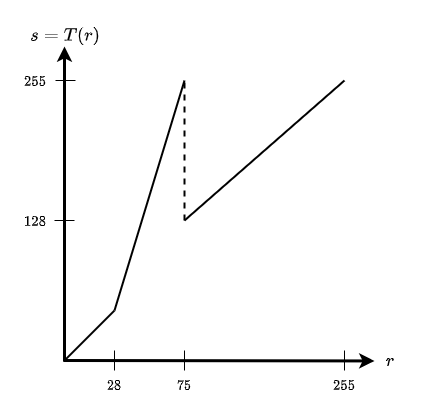

The diagram above was exported from draw.io. Its source (the exported page's mxGraphModel, read from the mxfile embedded in the PNG):
<mxGraphModel dx="1422" dy="857" grid="1" gridSize="10" guides="1" tooltips="1" connect="1" arrows="1" fold="1" page="1" pageScale="1" pageWidth="850" pageHeight="1100" math="1" shadow="0">
  <root>
    <mxCell id="0" />
    <mxCell id="1" parent="0" />
    <object label="" y-axis="y-axis" id="mSvSniaHhd6kPGJ4vZuD-1">
      <mxCell style="endArrow=classic;html=1;rounded=0;strokeWidth=3;fontFamily=Helvetica;" parent="1" edge="1">
        <mxGeometry width="50" height="50" relative="1" as="geometry">
          <mxPoint x="400" y="361" as="sourcePoint" />
          <mxPoint x="400" y="46" as="targetPoint" />
        </mxGeometry>
      </mxCell>
    </object>
    <mxCell id="mSvSniaHhd6kPGJ4vZuD-2" value="" style="endArrow=classic;html=1;rounded=0;strokeWidth=3;" parent="1" edge="1">
      <mxGeometry width="50" height="50" relative="1" as="geometry">
        <mxPoint x="399" y="360" as="sourcePoint" />
        <mxPoint x="710" y="360.4405099150142" as="targetPoint" />
      </mxGeometry>
    </mxCell>
    <mxCell id="mSvSniaHhd6kPGJ4vZuD-3" value="$$s = T(r)$$" style="text;html=1;strokeColor=none;fillColor=none;align=center;verticalAlign=middle;whiteSpace=wrap;rounded=0;fontSize=16;fontStyle=1" parent="1" vertex="1">
      <mxGeometry x="336" width="130" height="70" as="geometry" />
    </mxCell>
    <mxCell id="mSvSniaHhd6kPGJ4vZuD-4" value="$$r$$" style="text;html=1;strokeColor=none;fillColor=none;align=center;verticalAlign=middle;whiteSpace=wrap;rounded=0;fontSize=16;" parent="1" vertex="1">
      <mxGeometry x="696" y="345" width="60" height="30" as="geometry" />
    </mxCell>
    <mxCell id="mSvSniaHhd6kPGJ4vZuD-5" value="" style="endArrow=none;html=1;rounded=0;strokeWidth=2;" parent="1" edge="1">
      <mxGeometry width="50" height="50" relative="1" as="geometry">
        <mxPoint x="400" y="360" as="sourcePoint" />
        <mxPoint x="450" y="310" as="targetPoint" />
      </mxGeometry>
    </mxCell>
    <mxCell id="mSvSniaHhd6kPGJ4vZuD-6" value="" style="endArrow=none;html=1;rounded=0;strokeWidth=2;" parent="1" edge="1">
      <mxGeometry width="50" height="50" relative="1" as="geometry">
        <mxPoint x="450" y="310" as="sourcePoint" />
        <mxPoint x="520" y="80" as="targetPoint" />
      </mxGeometry>
    </mxCell>
    <mxCell id="mSvSniaHhd6kPGJ4vZuD-7" value="" style="endArrow=none;html=1;rounded=0;strokeWidth=2;" parent="1" edge="1">
      <mxGeometry width="50" height="50" relative="1" as="geometry">
        <mxPoint x="520" y="220" as="sourcePoint" />
        <mxPoint x="680" y="80" as="targetPoint" />
        <Array as="points" />
      </mxGeometry>
    </mxCell>
    <mxCell id="mSvSniaHhd6kPGJ4vZuD-8" value="" style="endArrow=none;dashed=1;html=1;rounded=0;strokeWidth=2;" parent="1" edge="1">
      <mxGeometry width="50" height="50" relative="1" as="geometry">
        <mxPoint x="520" y="220" as="sourcePoint" />
        <mxPoint x="520" y="80" as="targetPoint" />
      </mxGeometry>
    </mxCell>
    <mxCell id="mSvSniaHhd6kPGJ4vZuD-9" value="" style="endArrow=none;html=1;rounded=0;strokeWidth=1;" parent="1" edge="1">
      <mxGeometry width="50" height="50" relative="1" as="geometry">
        <mxPoint x="390" y="220" as="sourcePoint" />
        <mxPoint x="410" y="220" as="targetPoint" />
      </mxGeometry>
    </mxCell>
    <mxCell id="mSvSniaHhd6kPGJ4vZuD-10" value="" style="endArrow=none;html=1;rounded=0;strokeWidth=1;" parent="1" edge="1">
      <mxGeometry width="50" height="50" relative="1" as="geometry">
        <mxPoint x="391" y="80" as="sourcePoint" />
        <mxPoint x="411" y="80" as="targetPoint" />
      </mxGeometry>
    </mxCell>
    <mxCell id="mSvSniaHhd6kPGJ4vZuD-11" value="$$255$$" style="text;html=1;strokeColor=none;fillColor=none;align=center;verticalAlign=middle;whiteSpace=wrap;rounded=0;" parent="1" vertex="1">
      <mxGeometry x="341" y="66" width="60" height="30" as="geometry" />
    </mxCell>
    <mxCell id="mSvSniaHhd6kPGJ4vZuD-12" value="$$128$$" style="text;html=1;strokeColor=none;fillColor=none;align=center;verticalAlign=middle;whiteSpace=wrap;rounded=0;" parent="1" vertex="1">
      <mxGeometry x="341" y="206" width="60" height="30" as="geometry" />
    </mxCell>
    <mxCell id="mSvSniaHhd6kPGJ4vZuD-13" value="" style="endArrow=none;html=1;rounded=0;strokeWidth=1;" parent="1" edge="1">
      <mxGeometry width="50" height="50" relative="1" as="geometry">
        <mxPoint x="450" y="370" as="sourcePoint" />
        <mxPoint x="450" y="350" as="targetPoint" />
      </mxGeometry>
    </mxCell>
    <mxCell id="mSvSniaHhd6kPGJ4vZuD-14" value="" style="endArrow=none;html=1;rounded=0;strokeWidth=1;" parent="1" edge="1">
      <mxGeometry width="50" height="50" relative="1" as="geometry">
        <mxPoint x="520" y="370" as="sourcePoint" />
        <mxPoint x="520" y="350" as="targetPoint" />
      </mxGeometry>
    </mxCell>
    <mxCell id="mSvSniaHhd6kPGJ4vZuD-15" value="" style="endArrow=none;html=1;rounded=0;strokeWidth=1;" parent="1" edge="1">
      <mxGeometry width="50" height="50" relative="1" as="geometry">
        <mxPoint x="680" y="370" as="sourcePoint" />
        <mxPoint x="680" y="350" as="targetPoint" />
      </mxGeometry>
    </mxCell>
    <mxCell id="mSvSniaHhd6kPGJ4vZuD-16" value="$$28$$" style="text;html=1;strokeColor=none;fillColor=none;align=center;verticalAlign=middle;whiteSpace=wrap;rounded=0;" parent="1" vertex="1">
      <mxGeometry x="420" y="370" width="60" height="30" as="geometry" />
    </mxCell>
    <mxCell id="mSvSniaHhd6kPGJ4vZuD-17" value="$$75$$" style="text;html=1;strokeColor=none;fillColor=none;align=center;verticalAlign=middle;whiteSpace=wrap;rounded=0;" parent="1" vertex="1">
      <mxGeometry x="490" y="370" width="60" height="30" as="geometry" />
    </mxCell>
    <mxCell id="mSvSniaHhd6kPGJ4vZuD-18" value="$$255$$" style="text;html=1;strokeColor=none;fillColor=none;align=center;verticalAlign=middle;whiteSpace=wrap;rounded=0;" parent="1" vertex="1">
      <mxGeometry x="650" y="370" width="60" height="30" as="geometry" />
    </mxCell>
  </root>
</mxGraphModel>